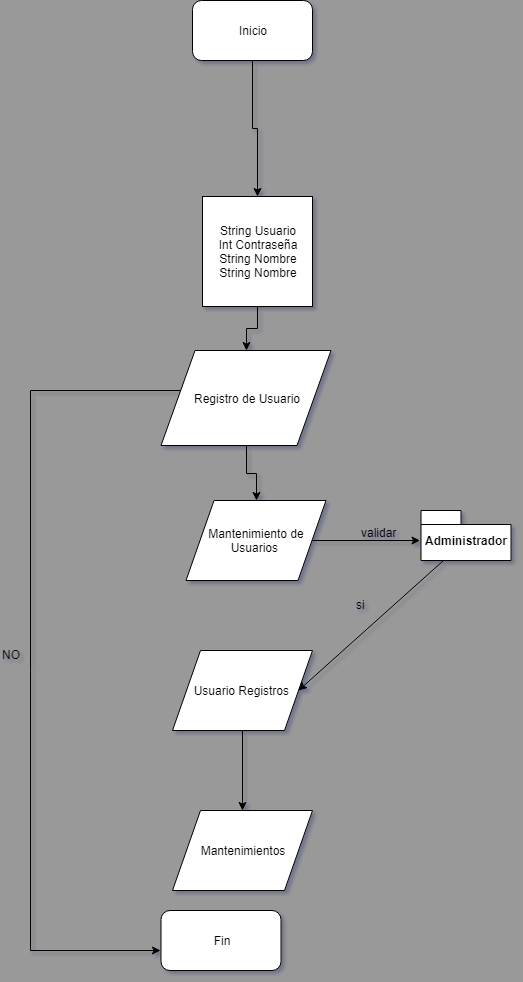

The diagram above was exported from draw.io. Its source (the exported page's mxGraphModel, read from the mxfile embedded in the PNG):
<mxGraphModel dx="852" dy="1596" grid="1" gridSize="10" guides="1" tooltips="1" connect="1" arrows="1" fold="1" page="1" pageScale="1" pageWidth="850" pageHeight="1100" background="#999999" math="0" shadow="1">
  <root>
    <mxCell id="0" />
    <mxCell id="1" parent="0" />
    <mxCell id="YpY57UhF_CleDxp9ft5E-13" value="Administrador" style="shape=folder;fontStyle=1;spacingTop=10;tabWidth=40;tabHeight=14;tabPosition=left;html=1;" parent="1" vertex="1">
      <mxGeometry x="546.5" y="-490" width="90" height="50" as="geometry" />
    </mxCell>
    <mxCell id="9u99I8GClXa26UzqKWkG-1" value="" style="edgeStyle=orthogonalEdgeStyle;rounded=0;orthogonalLoop=1;jettySize=auto;html=1;" parent="1" target="YpY57UhF_CleDxp9ft5E-26" edge="1">
      <mxGeometry relative="1" as="geometry">
        <mxPoint x="368" y="-270" as="sourcePoint" />
      </mxGeometry>
    </mxCell>
    <mxCell id="9u99I8GClXa26UzqKWkG-13" value="" style="edgeStyle=orthogonalEdgeStyle;rounded=0;orthogonalLoop=1;jettySize=auto;html=1;" parent="1" source="YpY57UhF_CleDxp9ft5E-17" edge="1">
      <mxGeometry relative="1" as="geometry">
        <mxPoint x="545.5" y="-460" as="targetPoint" />
      </mxGeometry>
    </mxCell>
    <mxCell id="9u99I8GClXa26UzqKWkG-24" value="" style="edgeStyle=orthogonalEdgeStyle;rounded=0;orthogonalLoop=1;jettySize=auto;html=1;" parent="1" edge="1">
      <mxGeometry relative="1" as="geometry">
        <mxPoint x="306" y="-610" as="sourcePoint" />
        <mxPoint x="286" y="-50" as="targetPoint" />
        <Array as="points">
          <mxPoint x="156" y="-610" />
          <mxPoint x="156" y="-50" />
        </Array>
      </mxGeometry>
    </mxCell>
    <mxCell id="YpY57UhF_CleDxp9ft5E-17" value="Mantenimiento de Usuarios&amp;nbsp;" style="shape=parallelogram;perimeter=parallelogramPerimeter;whiteSpace=wrap;html=1;" parent="1" vertex="1">
      <mxGeometry x="311.5" y="-500" width="140" height="80" as="geometry" />
    </mxCell>
    <mxCell id="YpY57UhF_CleDxp9ft5E-26" value="Mantenimientos" style="shape=parallelogram;perimeter=parallelogramPerimeter;whiteSpace=wrap;html=1;" parent="1" vertex="1">
      <mxGeometry x="298" y="-190" width="140" height="80" as="geometry" />
    </mxCell>
    <mxCell id="9u99I8GClXa26UzqKWkG-3" value="Usuario Registros&amp;nbsp;" style="shape=parallelogram;perimeter=parallelogramPerimeter;whiteSpace=wrap;html=1;" parent="1" vertex="1">
      <mxGeometry x="298" y="-350" width="140" height="80" as="geometry" />
    </mxCell>
    <mxCell id="9u99I8GClXa26UzqKWkG-7" value="" style="edgeStyle=orthogonalEdgeStyle;rounded=0;orthogonalLoop=1;jettySize=auto;html=1;" parent="1" source="9u99I8GClXa26UzqKWkG-6" target="YpY57UhF_CleDxp9ft5E-17" edge="1">
      <mxGeometry relative="1" as="geometry" />
    </mxCell>
    <mxCell id="9u99I8GClXa26UzqKWkG-6" value="Registro de Usuario" style="shape=parallelogram;perimeter=parallelogramPerimeter;whiteSpace=wrap;html=1;" parent="1" vertex="1">
      <mxGeometry x="286.5" y="-650" width="170" height="95" as="geometry" />
    </mxCell>
    <mxCell id="9u99I8GClXa26UzqKWkG-15" value="" style="edgeStyle=orthogonalEdgeStyle;rounded=0;orthogonalLoop=1;jettySize=auto;html=1;" parent="1" source="9u99I8GClXa26UzqKWkG-8" target="9u99I8GClXa26UzqKWkG-6" edge="1">
      <mxGeometry relative="1" as="geometry" />
    </mxCell>
    <mxCell id="9u99I8GClXa26UzqKWkG-8" value="String Usuario&lt;br&gt;Int Contraseña&lt;br&gt;String Nombre&lt;br&gt;String Nombre" style="whiteSpace=wrap;html=1;aspect=fixed;" parent="1" vertex="1">
      <mxGeometry x="328" y="-804" width="110" height="110" as="geometry" />
    </mxCell>
    <mxCell id="9u99I8GClXa26UzqKWkG-16" value="si&amp;nbsp;" style="text;html=1;resizable=0;points=[];autosize=1;align=left;verticalAlign=top;spacingTop=-4;" parent="1" vertex="1">
      <mxGeometry x="479.5" y="-405" width="30" height="20" as="geometry" />
    </mxCell>
    <mxCell id="9u99I8GClXa26UzqKWkG-17" value="validar" style="text;html=1;resizable=0;points=[];autosize=1;align=left;verticalAlign=top;spacingTop=-4;" parent="1" vertex="1">
      <mxGeometry x="484.5" y="-477" width="50" height="20" as="geometry" />
    </mxCell>
    <mxCell id="9u99I8GClXa26UzqKWkG-18" value="" style="endArrow=classic;html=1;entryX=1;entryY=0.5;entryDx=0;entryDy=0;exitX=0.25;exitY=1;exitDx=0;exitDy=0;exitPerimeter=0;" parent="1" source="YpY57UhF_CleDxp9ft5E-13" target="9u99I8GClXa26UzqKWkG-3" edge="1">
      <mxGeometry width="50" height="50" relative="1" as="geometry">
        <mxPoint x="556.5" y="-335" as="sourcePoint" />
        <mxPoint x="606.5" y="-385" as="targetPoint" />
      </mxGeometry>
    </mxCell>
    <mxCell id="9u99I8GClXa26UzqKWkG-19" value="Fin" style="rounded=1;whiteSpace=wrap;html=1;" parent="1" vertex="1">
      <mxGeometry x="286.5" y="-90" width="120" height="60" as="geometry" />
    </mxCell>
    <mxCell id="9u99I8GClXa26UzqKWkG-22" value="" style="edgeStyle=orthogonalEdgeStyle;rounded=0;orthogonalLoop=1;jettySize=auto;html=1;" parent="1" source="9u99I8GClXa26UzqKWkG-20" target="9u99I8GClXa26UzqKWkG-8" edge="1">
      <mxGeometry relative="1" as="geometry">
        <mxPoint x="378" y="-860" as="targetPoint" />
      </mxGeometry>
    </mxCell>
    <mxCell id="9u99I8GClXa26UzqKWkG-20" value="Inicio" style="rounded=1;whiteSpace=wrap;html=1;" parent="1" vertex="1">
      <mxGeometry x="318" y="-1000" width="120" height="60" as="geometry" />
    </mxCell>
    <mxCell id="9u99I8GClXa26UzqKWkG-25" value="NO" style="text;html=1;resizable=0;points=[];autosize=1;align=left;verticalAlign=top;spacingTop=-4;" parent="1" vertex="1">
      <mxGeometry x="126" y="-355" width="30" height="20" as="geometry" />
    </mxCell>
  </root>
</mxGraphModel>